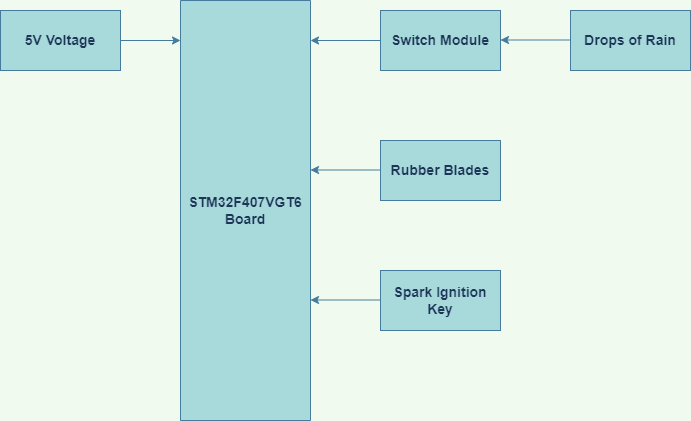

The diagram above was exported from draw.io. Its source (the exported page's mxGraphModel, read from the mxfile embedded in the PNG):
<mxGraphModel dx="1038" dy="579" grid="1" gridSize="10" guides="1" tooltips="1" connect="1" arrows="1" fold="1" page="1" pageScale="1" pageWidth="850" pageHeight="1100" background="#F1FAEE" math="0" shadow="0">
  <root>
    <mxCell id="0" />
    <mxCell id="1" parent="0" />
    <mxCell id="KLdO688mr69GVuz00fyl-1" value="STM32F407VGT6&lt;br style=&quot;font-size: 14px;&quot;&gt;Board" style="rounded=0;whiteSpace=wrap;html=1;direction=south;fontStyle=1;fontSize=14;fillColor=#A8DADC;strokeColor=#457B9D;fontColor=#1D3557;" parent="1" vertex="1">
      <mxGeometry x="320" y="270" width="130" height="420" as="geometry" />
    </mxCell>
    <mxCell id="KLdO688mr69GVuz00fyl-2" value="Switch Module" style="rounded=0;whiteSpace=wrap;html=1;fontStyle=1;fontSize=14;fillColor=#A8DADC;strokeColor=#457B9D;fontColor=#1D3557;" parent="1" vertex="1">
      <mxGeometry x="520" y="280" width="120" height="60" as="geometry" />
    </mxCell>
    <mxCell id="KLdO688mr69GVuz00fyl-3" value="Rubber Blades" style="rounded=0;whiteSpace=wrap;html=1;fontStyle=1;fontSize=14;fillColor=#A8DADC;strokeColor=#457B9D;fontColor=#1D3557;" parent="1" vertex="1">
      <mxGeometry x="520" y="410" width="120" height="60" as="geometry" />
    </mxCell>
    <mxCell id="KLdO688mr69GVuz00fyl-4" value="Spark Ignition Key" style="rounded=0;whiteSpace=wrap;html=1;fontStyle=1;fontSize=14;fillColor=#A8DADC;strokeColor=#457B9D;fontColor=#1D3557;" parent="1" vertex="1">
      <mxGeometry x="520" y="540" width="120" height="60" as="geometry" />
    </mxCell>
    <mxCell id="KLdO688mr69GVuz00fyl-5" value="Drops of Rain" style="rounded=0;whiteSpace=wrap;html=1;fontStyle=1;fontSize=14;fillColor=#A8DADC;strokeColor=#457B9D;fontColor=#1D3557;" parent="1" vertex="1">
      <mxGeometry x="710" y="280" width="120" height="60" as="geometry" />
    </mxCell>
    <mxCell id="KLdO688mr69GVuz00fyl-6" value="5V Voltage" style="rounded=0;whiteSpace=wrap;html=1;fontStyle=1;fontSize=14;fillColor=#A8DADC;strokeColor=#457B9D;fontColor=#1D3557;" parent="1" vertex="1">
      <mxGeometry x="140" y="280" width="120" height="60" as="geometry" />
    </mxCell>
    <mxCell id="KLdO688mr69GVuz00fyl-7" value="" style="endArrow=classic;html=1;rounded=0;exitX=1;exitY=0.5;exitDx=0;exitDy=0;fontStyle=1;fontSize=14;labelBackgroundColor=#F1FAEE;strokeColor=#457B9D;fontColor=#1D3557;" parent="1" source="KLdO688mr69GVuz00fyl-6" edge="1">
      <mxGeometry width="50" height="50" relative="1" as="geometry">
        <mxPoint x="270" y="390" as="sourcePoint" />
        <mxPoint x="320" y="310" as="targetPoint" />
      </mxGeometry>
    </mxCell>
    <mxCell id="KLdO688mr69GVuz00fyl-8" value="" style="endArrow=classic;html=1;rounded=0;fontStyle=1;fontSize=14;labelBackgroundColor=#F1FAEE;strokeColor=#457B9D;fontColor=#1D3557;" parent="1" edge="1">
      <mxGeometry width="50" height="50" relative="1" as="geometry">
        <mxPoint x="520" y="310" as="sourcePoint" />
        <mxPoint x="520" y="310" as="targetPoint" />
      </mxGeometry>
    </mxCell>
    <mxCell id="KLdO688mr69GVuz00fyl-9" value="" style="endArrow=classic;html=1;rounded=0;exitX=0;exitY=0.5;exitDx=0;exitDy=0;fontStyle=1;fontSize=14;labelBackgroundColor=#F1FAEE;strokeColor=#457B9D;fontColor=#1D3557;" parent="1" source="KLdO688mr69GVuz00fyl-2" edge="1">
      <mxGeometry width="50" height="50" relative="1" as="geometry">
        <mxPoint x="680" y="400" as="sourcePoint" />
        <mxPoint x="450" y="310" as="targetPoint" />
      </mxGeometry>
    </mxCell>
    <mxCell id="KLdO688mr69GVuz00fyl-10" value="" style="endArrow=classic;html=1;rounded=0;exitX=0;exitY=0.5;exitDx=0;exitDy=0;fontStyle=1;fontSize=14;labelBackgroundColor=#F1FAEE;strokeColor=#457B9D;fontColor=#1D3557;" parent="1" edge="1">
      <mxGeometry width="50" height="50" relative="1" as="geometry">
        <mxPoint x="520" y="439.5" as="sourcePoint" />
        <mxPoint x="450" y="439.5" as="targetPoint" />
      </mxGeometry>
    </mxCell>
    <mxCell id="KLdO688mr69GVuz00fyl-11" value="" style="endArrow=classic;html=1;rounded=0;exitX=0;exitY=0.5;exitDx=0;exitDy=0;fontStyle=1;fontSize=14;labelBackgroundColor=#F1FAEE;strokeColor=#457B9D;fontColor=#1D3557;" parent="1" edge="1">
      <mxGeometry width="50" height="50" relative="1" as="geometry">
        <mxPoint x="520" y="569.5" as="sourcePoint" />
        <mxPoint x="450" y="569.5" as="targetPoint" />
      </mxGeometry>
    </mxCell>
    <mxCell id="KLdO688mr69GVuz00fyl-12" value="" style="endArrow=classic;html=1;rounded=0;exitX=0;exitY=0.5;exitDx=0;exitDy=0;fontStyle=1;fontSize=14;labelBackgroundColor=#F1FAEE;strokeColor=#457B9D;fontColor=#1D3557;" parent="1" edge="1">
      <mxGeometry width="50" height="50" relative="1" as="geometry">
        <mxPoint x="710" y="309.5" as="sourcePoint" />
        <mxPoint x="640" y="309.5" as="targetPoint" />
      </mxGeometry>
    </mxCell>
  </root>
</mxGraphModel>